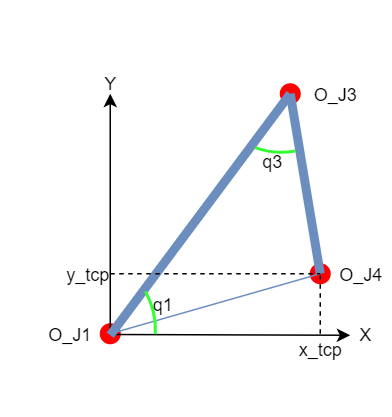

The diagram above was exported from draw.io. Its source (the exported page's mxGraphModel, read from the mxfile embedded in the PNG):
<mxGraphModel dx="398" dy="189" grid="1" gridSize="10" guides="1" tooltips="1" connect="1" arrows="1" fold="1" page="1" pageScale="1" pageWidth="827" pageHeight="1169" math="0" shadow="0">
  <root>
    <mxCell id="0" />
    <mxCell id="1" parent="0" />
    <mxCell id="ppn_YU41NrERcfYXWL5E-1" value="" style="shape=waypoint;sketch=0;size=6;pointerEvents=1;points=[];resizable=0;rotatable=0;perimeter=centerPerimeter;snapToPoint=1;strokeColor=#FF0000;fillColor=#FF0000;strokeWidth=5;" vertex="1" parent="1">
      <mxGeometry x="300" y="380" width="40" height="40" as="geometry" />
    </mxCell>
    <mxCell id="ppn_YU41NrERcfYXWL5E-2" value="" style="endArrow=classic;html=1;" edge="1" parent="1">
      <mxGeometry width="50" height="50" relative="1" as="geometry">
        <mxPoint x="320" y="400.5" as="sourcePoint" />
        <mxPoint x="480" y="401" as="targetPoint" />
      </mxGeometry>
    </mxCell>
    <mxCell id="ppn_YU41NrERcfYXWL5E-3" value="" style="endArrow=classic;html=1;" edge="1" parent="1">
      <mxGeometry width="50" height="50" relative="1" as="geometry">
        <mxPoint x="320" y="400" as="sourcePoint" />
        <mxPoint x="320" y="240" as="targetPoint" />
      </mxGeometry>
    </mxCell>
    <mxCell id="ppn_YU41NrERcfYXWL5E-4" value="X" style="text;html=1;resizable=0;autosize=1;align=center;verticalAlign=middle;points=[];fillColor=none;strokeColor=none;rounded=0;" vertex="1" parent="1">
      <mxGeometry x="480" y="390" width="20" height="20" as="geometry" />
    </mxCell>
    <mxCell id="ppn_YU41NrERcfYXWL5E-6" value="Y" style="text;html=1;resizable=0;autosize=1;align=center;verticalAlign=middle;points=[];fillColor=none;strokeColor=none;rounded=0;" vertex="1" parent="1">
      <mxGeometry x="310" y="223" width="20" height="20" as="geometry" />
    </mxCell>
    <mxCell id="ppn_YU41NrERcfYXWL5E-7" value="" style="shape=waypoint;sketch=0;size=6;pointerEvents=1;points=[];resizable=0;rotatable=0;perimeter=centerPerimeter;snapToPoint=1;strokeColor=#FF0000;fillColor=#FF0000;strokeWidth=5;" vertex="1" parent="1">
      <mxGeometry x="420" y="220" width="40" height="40" as="geometry" />
    </mxCell>
    <mxCell id="ppn_YU41NrERcfYXWL5E-8" value="" style="endArrow=none;html=1;fillColor=#dae8fc;strokeColor=#6c8ebf;strokeWidth=6;" edge="1" parent="1" target="ppn_YU41NrERcfYXWL5E-7">
      <mxGeometry width="50" height="50" relative="1" as="geometry">
        <mxPoint x="320" y="401" as="sourcePoint" />
        <mxPoint x="440" y="320" as="targetPoint" />
      </mxGeometry>
    </mxCell>
    <mxCell id="ppn_YU41NrERcfYXWL5E-10" value="" style="shape=waypoint;sketch=0;size=6;pointerEvents=1;points=[];resizable=0;rotatable=0;perimeter=centerPerimeter;snapToPoint=1;strokeColor=#FF0000;fillColor=#FF0000;strokeWidth=5;" vertex="1" parent="1">
      <mxGeometry x="440" y="340" width="40" height="40" as="geometry" />
    </mxCell>
    <mxCell id="ppn_YU41NrERcfYXWL5E-11" value="" style="endArrow=none;html=1;fillColor=#dae8fc;strokeColor=#6c8ebf;strokeWidth=6;entryX=0.613;entryY=0.504;entryDx=0;entryDy=0;entryPerimeter=0;exitX=-0.042;exitY=-0.068;exitDx=0;exitDy=0;exitPerimeter=0;" edge="1" parent="1" source="ppn_YU41NrERcfYXWL5E-10" target="ppn_YU41NrERcfYXWL5E-7">
      <mxGeometry width="50" height="50" relative="1" as="geometry">
        <mxPoint x="330" y="410" as="sourcePoint" />
        <mxPoint x="480" y="280" as="targetPoint" />
      </mxGeometry>
    </mxCell>
    <mxCell id="ppn_YU41NrERcfYXWL5E-12" value="O_J1" style="text;html=1;resizable=0;autosize=1;align=center;verticalAlign=middle;points=[];fillColor=none;strokeColor=none;rounded=0;" vertex="1" parent="1">
      <mxGeometry x="273" y="390" width="40" height="20" as="geometry" />
    </mxCell>
    <mxCell id="ppn_YU41NrERcfYXWL5E-13" value="O_J3" style="text;html=1;resizable=0;autosize=1;align=center;verticalAlign=middle;points=[];fillColor=none;strokeColor=none;rounded=0;" vertex="1" parent="1">
      <mxGeometry x="450" y="230" width="40" height="20" as="geometry" />
    </mxCell>
    <mxCell id="ppn_YU41NrERcfYXWL5E-14" value="" style="endArrow=none;html=1;strokeWidth=1;strokeColor=#6C8EBF;" edge="1" parent="1" target="ppn_YU41NrERcfYXWL5E-10">
      <mxGeometry width="50" height="50" relative="1" as="geometry">
        <mxPoint x="320" y="400" as="sourcePoint" />
        <mxPoint x="350" y="310" as="targetPoint" />
      </mxGeometry>
    </mxCell>
    <mxCell id="ppn_YU41NrERcfYXWL5E-15" value="" style="endArrow=none;dashed=1;html=1;strokeWidth=1;" edge="1" parent="1">
      <mxGeometry width="50" height="50" relative="1" as="geometry">
        <mxPoint x="320" y="360" as="sourcePoint" />
        <mxPoint x="460" y="360" as="targetPoint" />
      </mxGeometry>
    </mxCell>
    <mxCell id="ppn_YU41NrERcfYXWL5E-16" value="" style="endArrow=none;dashed=1;html=1;strokeWidth=1;" edge="1" parent="1" target="ppn_YU41NrERcfYXWL5E-10">
      <mxGeometry width="50" height="50" relative="1" as="geometry">
        <mxPoint x="460" y="400" as="sourcePoint" />
        <mxPoint x="400" y="300" as="targetPoint" />
      </mxGeometry>
    </mxCell>
    <mxCell id="ppn_YU41NrERcfYXWL5E-17" value="O_J4" style="text;html=1;resizable=0;autosize=1;align=center;verticalAlign=middle;points=[];fillColor=none;strokeColor=none;rounded=0;" vertex="1" parent="1">
      <mxGeometry x="467" y="350" width="40" height="20" as="geometry" />
    </mxCell>
    <mxCell id="ppn_YU41NrERcfYXWL5E-18" value="y_tcp" style="text;html=1;resizable=0;autosize=1;align=center;verticalAlign=middle;points=[];fillColor=none;strokeColor=none;rounded=0;" vertex="1" parent="1">
      <mxGeometry x="285" y="350" width="40" height="20" as="geometry" />
    </mxCell>
    <mxCell id="ppn_YU41NrERcfYXWL5E-19" value="x_tcp" style="text;html=1;resizable=0;autosize=1;align=center;verticalAlign=middle;points=[];fillColor=none;strokeColor=none;rounded=0;" vertex="1" parent="1">
      <mxGeometry x="440" y="400" width="40" height="20" as="geometry" />
    </mxCell>
    <mxCell id="ppn_YU41NrERcfYXWL5E-21" value="" style="verticalLabelPosition=bottom;verticalAlign=top;html=1;shape=mxgraph.basic.arc;startAngle=0.9436595580863427;endAngle=0.03815630084895159;strokeWidth=2;rotation=350;direction=south;fillColor=#33FF33;strokeColor=#33FF33;" vertex="1" parent="1">
      <mxGeometry x="256.05" y="346.52" width="94" height="100" as="geometry" />
    </mxCell>
    <mxCell id="ppn_YU41NrERcfYXWL5E-23" value="" style="verticalLabelPosition=bottom;verticalAlign=top;html=1;shape=mxgraph.basic.arc;startAngle=0.46988804040463733;endAngle=0.5565113923775511;strokeColor=#33FF33;strokeWidth=2;fillColor=#33FF33;" vertex="1" parent="1">
      <mxGeometry x="384" y="179" width="100" height="100" as="geometry" />
    </mxCell>
    <mxCell id="ppn_YU41NrERcfYXWL5E-25" value="q1" style="text;html=1;resizable=0;autosize=1;align=center;verticalAlign=middle;points=[];fillColor=none;strokeColor=none;rounded=0;" vertex="1" parent="1">
      <mxGeometry x="340" y="370" width="30" height="20" as="geometry" />
    </mxCell>
    <mxCell id="ppn_YU41NrERcfYXWL5E-26" value="q3" style="text;html=1;resizable=0;autosize=1;align=center;verticalAlign=middle;points=[];fillColor=none;strokeColor=none;rounded=0;" vertex="1" parent="1">
      <mxGeometry x="413" y="275" width="30" height="20" as="geometry" />
    </mxCell>
  </root>
</mxGraphModel>